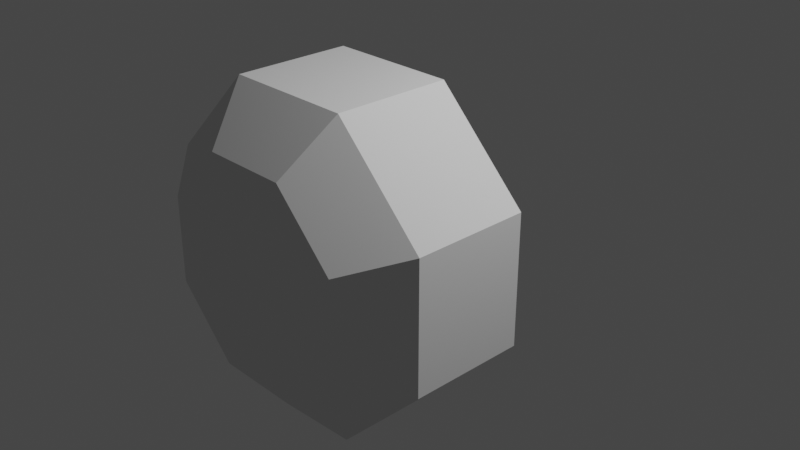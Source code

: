 # Source: base_HDU_attic_IVA.blend  (saved by Blender 3.1.7; exported with 4.5.12 LTS)
import bpy
from mathutils import Matrix  # noqa: F401  (used for matrix-valued properties, if any)

bpy.ops.wm.read_factory_settings(use_empty=True)
scene = bpy.context.scene
scene.name = 'Scene'

# ---- collections
col_collection = bpy.data.collections.new('Collection'); scene.collection.children.link(col_collection)

# ---- world
world_world = bpy.data.worlds.new('World'); scene.world = world_world
world_world.use_nodes = True; world_world.node_tree.nodes.clear()
_N = world_world.node_tree.nodes; _L = world_world.node_tree.links
n0 = _N.new('ShaderNodeOutputWorld'); n0.name = 'World Output'; n0.location = (300, 300)
n1 = _N.new('ShaderNodeBackground'); n1.name = 'Background'; n1.location = (10, 300)
n1.inputs[0].default_value = (0.05088, 0.05088, 0.05088, 1.0)
_L.new(n1.outputs[0], n0.inputs[0])
n0.is_active_output = True
world_world.color = (0.05088, 0.05088, 0.05088)
world_world.use_sun_shadow = False
world_world.sun_shadow_jitter_overblur = 0.0

# ---- cameras
cam_camera = bpy.data.cameras.new('Camera')
cam_camera.clip_end = 100.0
cam_camera.ortho_scale = 7.314

# ---- lights
light_light = bpy.data.lights.new('Light', 'POINT')
light_light.transmission_factor = 0.0
light_light.energy = 1000.0
light_light.shadow_soft_size = 0.1
light_light.shadow_maximum_resolution = 0.006
light_light.use_absolute_resolution = True

# ---- meshes
me_cylinder_001 = bpy.data.meshes.new('Cylinder.001')
me_cylinder_001.from_pydata([(0.2415, 0.1986, 0.2415), (0.2306, -0.1001, 0.5567), (0.5567, -0.1001, 0.2306), (0.2415, 0.1986, -0.2415), (0.5567, -0.1001, -0.2306), (0.2306, -0.1001, -0.5567), (-0.2415, 0.1986, -0.2415), (-0.2306, -0.1001, -0.5567), (-0.5567, -0.1001, -0.2306), (-0.2415, 0.1986, 0.2415), (-0.5567, -0.1001, 0.2306), (-0.2306, -0.1001, 0.5567), (0.6937, -0.1001, 1.675), (1.675, -0.1001, 0.6937), (1.675, -0.1001, -0.6937), (0.6937, -0.1001, -1.675), (-0.6937, -0.1001, -1.675), (-1.675, -0.1001, -0.6937), (-1.675, -0.1001, 0.6937), (-0.6937, -0.1001, 1.675), (0.6937, -1.35, 1.675), (1.675, -1.35, 0.6937), (1.675, -1.35, -0.6937), (0.6937, -1.35, -1.675), (-0.6937, -1.35, -1.675), (-1.675, -1.35, -0.6937), (-1.675, -1.35, 0.6937), (-0.6937, -1.35, 1.675), (0.4657, -1.856, 1.124), (1.124, -1.856, 0.4657), (1.124, -1.856, -0.4657), (0.4657, -1.856, -1.124), (-0.4657, -1.856, -1.124), (-1.124, -1.856, -0.4657), (-1.124, -1.856, 0.4657), (-0.4657, -1.856, 1.124), (0.2052, -2.112, 0.4955), (0.4955, -2.112, 0.2052), (0.4955, -2.112, -0.2052), (0.2052, -2.112, -0.4955), (-0.2052, -2.112, -0.4955), (-0.4955, -2.112, -0.2052), (-0.4955, -2.112, 0.2052), (-0.2052, -2.112, 0.4955), (0.2052, -2.112, 0.4955), (0.4955, -2.112, 0.2052), (0.4955, -2.112, -0.2052), (0.2052, -2.112, -0.4955), (-0.2052, -2.112, -0.4955), (-0.4955, -2.112, -0.2052), (-0.4955, -2.112, 0.2052), (-0.2052, -2.112, 0.4955), (0.2306, 0.1986, 0.5567), (0.5567, 0.1986, 0.2306), (0.5567, 0.1986, -0.2306), (0.2306, 0.1986, -0.5567), (-0.2306, 0.1986, -0.5567), (-0.5567, 0.1986, -0.2306), (-0.5567, 0.1986, 0.2306), (-0.2306, 0.1986, 0.5567)], [], [(52, 53, 2, 1), (53, 54, 4, 2), (54, 55, 5, 4), (55, 56, 7, 5), (56, 57, 8, 7), (57, 58, 10, 8), (10, 18, 17, 8), (58, 59, 11, 10), (59, 52, 1, 11), (17, 25, 24, 16), (7, 16, 15, 5), (11, 19, 18, 10), (4, 14, 13, 2), (8, 17, 16, 7), (1, 12, 19, 11), (2, 13, 12, 1), (5, 15, 14, 4), (27, 35, 34, 26), (15, 23, 22, 14), (13, 21, 20, 12), (12, 20, 27, 19), (18, 26, 25, 17), (16, 24, 23, 15), (14, 22, 21, 13), (19, 27, 26, 18), (25, 33, 32, 24), (23, 31, 30, 22), (21, 29, 28, 20), (20, 28, 35, 27), (26, 34, 33, 25), (24, 32, 31, 23), (22, 30, 29, 21), (28, 36, 43, 35), (29, 37, 36, 28), (31, 39, 38, 30), (33, 41, 40, 32), (35, 43, 42, 34), (30, 38, 37, 29), (32, 40, 39, 31), (34, 42, 41, 33), (42, 50, 49, 41), (45, 46, 47, 48, 49, 50, 51, 44), (40, 48, 47, 39), (38, 46, 45, 37), (43, 51, 50, 42), (41, 49, 48, 40), (39, 47, 46, 38), (37, 45, 44, 36), (36, 44, 51, 43), (0, 53, 52), (3, 54, 53, 0), (3, 55, 54), (6, 56, 55, 3), (6, 57, 56), (9, 58, 57, 6), (9, 59, 58), (0, 52, 59, 9)])
_uv = me_cylinder_001.uv_layers.new(name='UVMap')
_uv.uv.foreach_set('vector', [1.0, 0.5, 0.875, 0.5, 0.875, 1.0, 1.0, 1.0, 0.875, 0.5, 0.75, 0.5, 0.75, 1.0, 0.875, 1.0, 0.75, 0.5, 0.625, 0.5, 0.625, 1.0, 0.75, 1.0, 0.625, 0.5, 0.5, 0.5, 0.5, 1.0, 0.625, 1.0, 0.5, 0.5, 0.375, 0.5, 0.375, 1.0, 0.5, 1.0, 0.375, 0.5, 0.25, 0.5, 0.25, 1.0, 0.375, 1.0, 0.25, 1.0, 0.25, 1.0, 0.375, 1.0, 0.375, 1.0, 0.25, 0.5, 0.125, 0.5, 0.125, 1.0, 0.25, 1.0, 0.125, 0.5, 0.0, 0.5, 0.0, 1.0, 0.125, 1.0, 0.375, 1.0, 0.375, 1.0, 0.5, 1.0, 0.5, 1.0, 0.5, 1.0, 0.5, 1.0, 0.625, 1.0, 0.625, 1.0, 0.125, 1.0, 0.125, 1.0, 0.25, 1.0, 0.25, 1.0, 0.75, 1.0, 0.75, 1.0, 0.875, 1.0, 0.875, 1.0, 0.375, 1.0, 0.375, 1.0, 0.5, 1.0, 0.5, 1.0, 0.0, 1.0, 0.0, 1.0, 0.125, 1.0, 0.125, 1.0, 0.875, 1.0, 0.875, 1.0, 1.0, 1.0, 1.0, 1.0, 0.625, 1.0, 0.625, 1.0, 0.75, 1.0, 0.75, 1.0, 0.125, 1.0, 0.125, 1.0, 0.25, 1.0, 0.25, 1.0, 0.625, 1.0, 0.625, 1.0, 0.75, 1.0, 0.75, 1.0, 0.875, 1.0, 0.875, 1.0, 1.0, 1.0, 1.0, 1.0, 0.0, 1.0, 0.0, 1.0, 0.125, 1.0, 0.125, 1.0, 0.25, 1.0, 0.25, 1.0, 0.375, 1.0, 0.375, 1.0, 0.5, 1.0, 0.5, 1.0, 0.625, 1.0, 0.625, 1.0, 0.75, 1.0, 0.75, 1.0, 0.875, 1.0, 0.875, 1.0, 0.125, 1.0, 0.125, 1.0, 0.25, 1.0, 0.25, 1.0, 0.375, 1.0, 0.375, 1.0, 0.5, 1.0, 0.5, 1.0, 0.625, 1.0, 0.625, 1.0, 0.75, 1.0, 0.75, 1.0, 0.875, 1.0, 0.875, 1.0, 1.0, 1.0, 1.0, 1.0, 0.0, 1.0, 0.0, 1.0, 0.125, 1.0, 0.125, 1.0, 0.25, 1.0, 0.25, 1.0, 0.375, 1.0, 0.375, 1.0, 0.5, 1.0, 0.5, 1.0, 0.625, 1.0, 0.625, 1.0, 0.75, 1.0, 0.75, 1.0, 0.875, 1.0, 0.875, 1.0, 0.0, 1.0, 0.0, 1.0, 0.125, 1.0, 0.125, 1.0, 0.875, 1.0, 0.875, 1.0, 1.0, 1.0, 1.0, 1.0, 0.625, 1.0, 0.625, 1.0, 0.75, 1.0, 0.75, 1.0, 0.375, 1.0, 0.375, 1.0, 0.5, 1.0, 0.5, 1.0, 0.125, 1.0, 0.125, 1.0, 0.25, 1.0, 0.25, 1.0, 0.75, 1.0, 0.75, 1.0, 0.875, 1.0, 0.875, 1.0, 0.5, 1.0, 0.5, 1.0, 0.625, 1.0, 0.625, 1.0, 0.25, 1.0, 0.25, 1.0, 0.375, 1.0, 0.375, 1.0, 0.25, 1.0, 0.25, 1.0, 0.375, 1.0, 0.375, 1.0, 0.4197, 0.4197, 0.49, 0.25, 0.4197, 0.08029, 0.25, 0.01, 0.08029, 0.08029, 0.01, 0.25, 0.08029, 0.4197, 0.25, 0.49, 0.5, 1.0, 0.5, 1.0, 0.625, 1.0, 0.625, 1.0, 0.75, 1.0, 0.75, 1.0, 0.875, 1.0, 0.875, 1.0, 0.125, 1.0, 0.125, 1.0, 0.25, 1.0, 0.25, 1.0, 0.375, 1.0, 0.375, 1.0, 0.5, 1.0, 0.5, 1.0, 0.625, 1.0, 0.625, 1.0, 0.75, 1.0, 0.75, 1.0, 0.875, 1.0, 0.875, 1.0, 1.0, 1.0, 1.0, 1.0, 0.0, 1.0, 0.0, 1.0, 0.125, 1.0, 0.125, 1.0, 0.75, 0.4584, 0.9197, 0.4197, 0.75, 0.49, 0.9584, 0.25, 0.99, 0.25, 0.9197, 0.4197, 0.8974, 0.3974, 0.9584, 0.25, 0.9197, 0.08029, 0.99, 0.25, 0.75, 0.04159, 0.75, 0.01, 0.9197, 0.08029, 0.8974, 0.1026, 0.75, 0.04159, 0.5803, 0.08029, 0.75, 0.01, 0.5416, 0.25, 0.51, 0.25, 0.5803, 0.08029, 0.6026, 0.1026, 0.5416, 0.25, 0.5803, 0.4197, 0.51, 0.25, 0.75, 0.4584, 0.75, 0.49, 0.5803, 0.4197, 0.6026, 0.3974])
me_cylinder_001.use_remesh_fix_poles = True
me_cylinder_001.use_remesh_preserve_attributes = False
me_cylinder_001.update()

# ---- objects
ob_light = bpy.data.objects.new('Light', light_light)
ob_camera = bpy.data.objects.new('Camera', cam_camera)
ob_apashatch = bpy.data.objects.new('APAShatch', None)
ob_freeiva = bpy.data.objects.new('FreeIVA', None)
ob_shellcollider = bpy.data.objects.new('shellCollider', me_cylinder_001)

# ---- transforms, parenting, visibility, modifiers, constraints
ob_light.location = (4.076, 1.005, 5.904)
ob_light.rotation_euler = (0.6503, 0.05522, 1.866)
ob_light.lock_rotations_4d = False
ob_light.empty_display_type = 'ARROWS'
ob_light.color = (0.0, 0.0, 0.0, 0.0)
ob_light.lineart.crease_threshold = 0.0
ob_camera.location = (7.359, -6.926, 4.958)
ob_camera.rotation_euler = (1.109, 0.0, 0.8149)
ob_camera.lock_rotations_4d = False
ob_camera.empty_display_type = 'ARROWS'
ob_camera.color = (0.0, 0.0, 0.0, 0.0)
ob_camera.display_type = 'WIRE'
ob_camera.lineart.crease_threshold = 0.0
ob_apashatch.location = (0.0, 0.1986, 0.0)
ob_apashatch.rotation_mode = 'QUATERNION'
ob_apashatch.rotation_quaternion = (0.7071, 0.7071, 0.0, 0.0)
ob_freeiva.location = (0.0, 0.0, 0.0)
ob_shellcollider.parent = ob_freeiva
ob_shellcollider.location = (0.0, 0.0, 0.0)

# ---- collection membership
col_collection.objects.link(ob_light)
col_collection.objects.link(ob_camera)
col_collection.objects.link(ob_apashatch)
col_collection.objects.link(ob_freeiva)
col_collection.objects.link(ob_shellcollider)

# ---- scene / render settings (as saved in the file)
scene.camera = ob_camera
scene.frame_start = 1; scene.frame_end = 250; scene.frame_set(1)
scene.render.engine = 'BLENDER_EEVEE_NEXT'
scene.cycles.sampling_pattern = 'TABULATED_SOBOL'
scene.cycles.use_light_tree = False
scene.view_settings.view_transform = 'Filmic'
bpy.context.view_layer.update()
